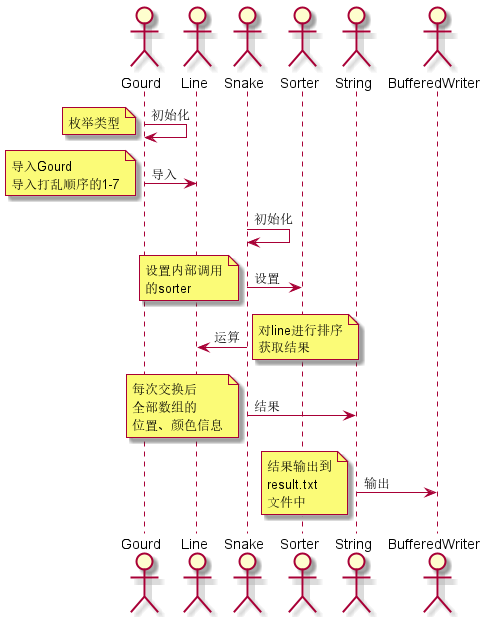

The diagram above was rendered by PlantUML. Its source (embedded in the PNG):
@startuml

actor Gourd
actor Line
actor Snake
actor Sorter
actor String
actor BufferedWriter

Gourd -> Gourd : 初始化
note left
	枚举类型
end note

Gourd -> Line : 导入
note left
	导入Gourd
	导入打乱顺序的1-7
end note

Snake -> Snake : 初始化

Snake -> Sorter : 设置
note left
	设置内部调用
	的sorter
end note

Snake -> Line : 运算
note right
	对line进行排序
	获取结果
end note

Snake -> String : 结果
note left
	每次交换后
	全部数组的
	位置、颜色信息
end note

String -> BufferedWriter : 输出
note left
	结果输出到
	result.txt
	文件中
end note

@enduml